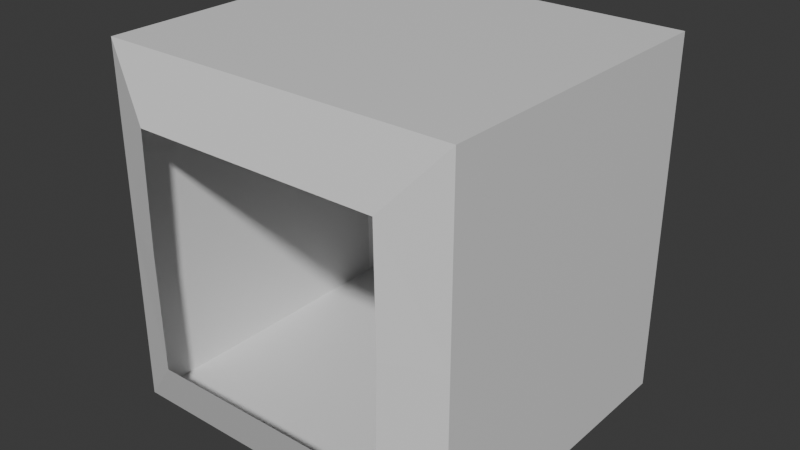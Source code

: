 # Source: argos.blend  (saved by Blender 4.3.34; exported with 4.5.12 LTS)
import bpy
from mathutils import Matrix  # noqa: F401  (used for matrix-valued properties, if any)

bpy.ops.wm.read_factory_settings(use_empty=True)
scene = bpy.context.scene
scene.name = 'Scene'

# ---- collections
col_collection = bpy.data.collections.new('Collection'); scene.collection.children.link(col_collection)

# ---- materials (node trees are filled in below, after node groups)
mat_material = bpy.data.materials.new('Material')
mat_material.alpha_threshold = 0.0
mat_material.roughness = 0.5
mat_material.line_color = (0.0, 0.0, 0.0, 1.0)

# ---- material node trees
mat_material.use_nodes = True; mat_material.node_tree.nodes.clear()
_N = mat_material.node_tree.nodes; _L = mat_material.node_tree.links
n0 = _N.new('ShaderNodeOutputMaterial'); n0.name = 'Material Output'; n0.location = (300, 300)
n1 = _N.new('ShaderNodeBsdfPrincipled'); n1.name = 'Principled BSDF'; n1.location = (10, 300)
n1.inputs[3].default_value = 1.45
_L.new(n1.outputs[0], n0.inputs[0])
n0.is_active_output = True

# ---- world
world_world = bpy.data.worlds.new('World'); scene.world = world_world
world_world.use_nodes = True; world_world.node_tree.nodes.clear()
_N = world_world.node_tree.nodes; _L = world_world.node_tree.links
n0 = _N.new('ShaderNodeOutputWorld'); n0.name = 'World Output'; n0.location = (300, 300)
n1 = _N.new('ShaderNodeBackground'); n1.name = 'Background'; n1.location = (10, 300)
n1.inputs[0].default_value = (0.05088, 0.05088, 0.05088, 1.0)
_L.new(n1.outputs[0], n0.inputs[0])
n0.is_active_output = True
world_world.color = (0.05088, 0.05088, 0.05088)
world_world.sun_shadow_jitter_overblur = 0.0

# ---- meshes
me_cube = bpy.data.meshes.new('Cube')
me_cube.from_pydata([(1.0, 0.0, 0.0), (1.0, 0.0, 1.0), (1.0, 0.8855, 1.0), (0.8855, 1.0, 0.8855), (0.6964, -1.0, 0.6579), (1.0, -0.8855, 1.0), (0.0, -1.0, 0.6579), (0.0, 0.8855, 1.0), (1.0, -0.8855, 0.0), (0.8855, 1.0, 0.0), (0.0, 1.0, 0.0), (0.0, 0.0, 1.0), (0.0, -0.8855, 1.0), (0.0, 1.0, 0.8855), (0.7082, -1.0, 0.0), (1.0, 0.8855, 0.0)], [], [(15, 2, 1, 0), (0, 1, 5, 8), (7, 2, 3, 13), (10, 13, 3, 9), (4, 14, 8, 5), (2, 15, 9, 3), (5, 12, 6, 4), (2, 7, 11, 1), (1, 11, 12, 5)])
_uv = me_cube.uv_layers.new(name='UVMap')
_uv.uv.foreach_set('vector', [0.5833, 0.5143, 0.625, 0.5143, 0.625, 0.625, 0.5833, 0.625, 0.5833, 0.625, 0.625, 0.625, 0.625, 0.7357, 0.5833, 0.7357, 0.625, 0.4917, 0.625, 0.5, 0.6107, 0.4857, 0.6107, 0.4783, 0.5738, 0.4783, 0.6107, 0.4783, 0.6107, 0.4857, 0.5738, 0.4857, 0.6107, 0.7643, 0.5738, 0.7643, 0.5833, 0.7357, 0.625, 0.7357, 0.625, 0.5143, 0.5833, 0.5143, 0.5738, 0.4857, 0.6107, 0.4857, 0.625, 0.75, 0.625, 0.7583, 0.6107, 0.7717, 0.6107, 0.7643, 0.625, 0.5143, 0.6333, 0.5143, 0.6333, 0.625, 0.625, 0.625, 0.625, 0.625, 0.6333, 0.625, 0.6333, 0.7357, 0.625, 0.7357])
me_cube.materials.append(mat_material)
me_cube.use_mirror_vertex_groups = False
me_cube.update()

# ---- objects
ob_cube = bpy.data.objects.new('Cube', me_cube)

# ---- transforms, parenting, visibility, modifiers, constraints
ob_cube.location = (0.0, 0.0, 10.0)
ob_cube.scale = (10.0, 10.0, 10.0)
ob_cube.lock_rotations_4d = False
ob_cube.empty_display_type = 'ARROWS'
ob_cube.lineart.crease_threshold = 0.0
_m = ob_cube.modifiers.new('Mirror', 'MIRROR')
_m.use_axis = (True, False, True)
_m.use_clip = True

# ---- collection membership
col_collection.objects.link(ob_cube)

# ---- scene / render settings (as saved in the file)
scene.frame_start = 1; scene.frame_end = 250; scene.frame_set(1)
scene.render.engine = 'BLENDER_EEVEE_NEXT'
bpy.context.view_layer.update()

# ---- added for rendering (the .blend has no active camera and no usable light): camera, sun
cam_auto = bpy.data.cameras.new('AutoCamera')
cam_auto.lens = 50.0
cam_auto.sensor_width = 36.0
cam_auto.clip_end = 1000.0
ob_auto_camera = bpy.data.objects.new('AutoCamera', cam_auto)
scene.collection.objects.link(ob_auto_camera)
ob_auto_camera.location = (32.0507, -38.4608, 35.6406)
ob_auto_camera.rotation_euler = (1.09748, -7.21219e-08, 0.694738)
scene.camera = ob_auto_camera
light_auto_sun = bpy.data.lights.new('AutoSun', 'SUN')
light_auto_sun.energy = 3.0
light_auto_sun.angle = 0.0523599
ob_auto_sun = bpy.data.objects.new('AutoSun', light_auto_sun)
scene.collection.objects.link(ob_auto_sun)
ob_auto_sun.rotation_euler = (0.872665, 0.174533, 0.523599)
bpy.context.view_layer.update()
